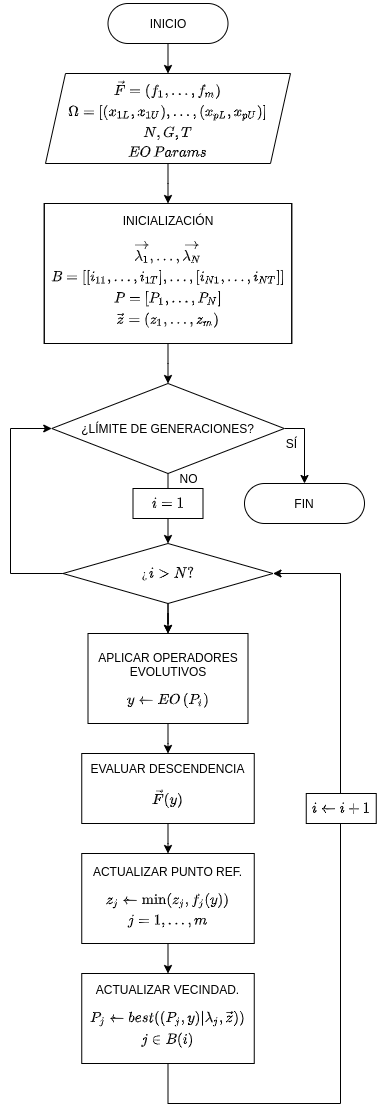

The diagram above was exported from draw.io. Its source (the exported page's mxGraphModel, read from the mxfile embedded in the PNG):
<mxGraphModel dx="2250" dy="1360" grid="1" gridSize="10" guides="1" tooltips="1" connect="1" arrows="1" fold="1" page="1" pageScale="1" pageWidth="827" pageHeight="1169" math="1" shadow="0">
  <root>
    <mxCell id="WIyWlLk6GJQsqaUBKTNV-0" />
    <mxCell id="WIyWlLk6GJQsqaUBKTNV-1" parent="WIyWlLk6GJQsqaUBKTNV-0" />
    <mxCell id="miypJIQpPXJGWJYYTx71-1" style="edgeStyle=orthogonalEdgeStyle;rounded=0;orthogonalLoop=1;jettySize=auto;html=1;exitX=0.5;exitY=1;exitDx=0;exitDy=0;entryX=0.5;entryY=0;entryDx=0;entryDy=0;" edge="1" parent="WIyWlLk6GJQsqaUBKTNV-1" source="WIyWlLk6GJQsqaUBKTNV-3" target="miypJIQpPXJGWJYYTx71-0">
      <mxGeometry relative="1" as="geometry" />
    </mxCell>
    <mxCell id="WIyWlLk6GJQsqaUBKTNV-3" value="INICIO" style="rounded=1;whiteSpace=wrap;html=1;fontSize=12;glass=0;strokeWidth=1;shadow=0;arcSize=50;" parent="WIyWlLk6GJQsqaUBKTNV-1" vertex="1">
      <mxGeometry x="157.5" y="40" width="120" height="40" as="geometry" />
    </mxCell>
    <mxCell id="miypJIQpPXJGWJYYTx71-3" style="edgeStyle=orthogonalEdgeStyle;rounded=0;orthogonalLoop=1;jettySize=auto;html=1;exitX=0.5;exitY=1;exitDx=0;exitDy=0;" edge="1" parent="WIyWlLk6GJQsqaUBKTNV-1" source="miypJIQpPXJGWJYYTx71-0" target="miypJIQpPXJGWJYYTx71-2">
      <mxGeometry relative="1" as="geometry" />
    </mxCell>
    <mxCell id="miypJIQpPXJGWJYYTx71-0" value="$$\vec{F}=(f_1, \dots, f_m)\\&lt;br&gt;\Omega = [(x_{1L}, x_{1U}), \dots, (x_{pL}, x_{pU})&lt;br&gt;&amp;nbsp;]\\ N, G, T \\ EO \, Params$$" style="shape=parallelogram;perimeter=parallelogramPerimeter;whiteSpace=wrap;html=1;fixedSize=1;" vertex="1" parent="WIyWlLk6GJQsqaUBKTNV-1">
      <mxGeometry x="95" y="110" width="245" height="90" as="geometry" />
    </mxCell>
    <mxCell id="miypJIQpPXJGWJYYTx71-5" style="edgeStyle=orthogonalEdgeStyle;rounded=0;orthogonalLoop=1;jettySize=auto;html=1;exitX=0.5;exitY=1;exitDx=0;exitDy=0;" edge="1" parent="WIyWlLk6GJQsqaUBKTNV-1" source="miypJIQpPXJGWJYYTx71-2" target="miypJIQpPXJGWJYYTx71-4">
      <mxGeometry relative="1" as="geometry" />
    </mxCell>
    <mxCell id="miypJIQpPXJGWJYYTx71-2" value="INICIALIZACIÓN&lt;br&gt;$$\begin{array}{c}&lt;br&gt;\vec{\lambda_1}, \dots, \vec{\lambda_N}\\&lt;br&gt;B = [[i_{11}, \dots, i_{1T}], \dots, [i_{N1}, \dots, i_{NT}]&lt;br&gt;]\\&lt;br&gt;P= \left[P_{1}, \dots, P_{N}&lt;br&gt;\right]\\&lt;br&gt;\vec{z}=(z_1, \dots, z_m)&lt;br&gt;&amp;nbsp;\end{array}&lt;br&gt;&amp;nbsp;$$" style="shape=process;whiteSpace=wrap;html=1;backgroundOutline=1;size=0;verticalAlign=bottom;" vertex="1" parent="WIyWlLk6GJQsqaUBKTNV-1">
      <mxGeometry x="93.75" y="240" width="247.5" height="140" as="geometry" />
    </mxCell>
    <mxCell id="miypJIQpPXJGWJYYTx71-7" style="edgeStyle=orthogonalEdgeStyle;rounded=0;orthogonalLoop=1;jettySize=auto;html=1;exitX=1;exitY=0.5;exitDx=0;exitDy=0;entryX=0.5;entryY=0;entryDx=0;entryDy=0;" edge="1" parent="WIyWlLk6GJQsqaUBKTNV-1" source="miypJIQpPXJGWJYYTx71-4" target="miypJIQpPXJGWJYYTx71-6">
      <mxGeometry relative="1" as="geometry">
        <mxPoint x="511.25" y="415" as="sourcePoint" />
      </mxGeometry>
    </mxCell>
    <mxCell id="miypJIQpPXJGWJYYTx71-9" style="edgeStyle=orthogonalEdgeStyle;rounded=0;orthogonalLoop=1;jettySize=auto;html=1;exitX=0.5;exitY=1;exitDx=0;exitDy=0;" edge="1" parent="WIyWlLk6GJQsqaUBKTNV-1" source="miypJIQpPXJGWJYYTx71-4" target="miypJIQpPXJGWJYYTx71-8">
      <mxGeometry relative="1" as="geometry" />
    </mxCell>
    <mxCell id="miypJIQpPXJGWJYYTx71-4" value="¿LÍMITE DE GENERACIONES?" style="rhombus;whiteSpace=wrap;html=1;" vertex="1" parent="WIyWlLk6GJQsqaUBKTNV-1">
      <mxGeometry x="101.25" y="420" width="232.5" height="90" as="geometry" />
    </mxCell>
    <mxCell id="miypJIQpPXJGWJYYTx71-6" value="FIN" style="rounded=1;whiteSpace=wrap;html=1;fontSize=12;glass=0;strokeWidth=1;shadow=0;arcSize=50;" vertex="1" parent="WIyWlLk6GJQsqaUBKTNV-1">
      <mxGeometry x="294" y="520" width="120" height="40" as="geometry" />
    </mxCell>
    <mxCell id="miypJIQpPXJGWJYYTx71-10" style="edgeStyle=orthogonalEdgeStyle;rounded=0;orthogonalLoop=1;jettySize=auto;html=1;exitX=0.5;exitY=1;exitDx=0;exitDy=0;entryX=0.5;entryY=0;entryDx=0;entryDy=0;" edge="1" parent="WIyWlLk6GJQsqaUBKTNV-1" source="miypJIQpPXJGWJYYTx71-8" target="miypJIQpPXJGWJYYTx71-13">
      <mxGeometry relative="1" as="geometry">
        <mxPoint x="217.5" y="630" as="targetPoint" />
      </mxGeometry>
    </mxCell>
    <mxCell id="miypJIQpPXJGWJYYTx71-24" style="edgeStyle=orthogonalEdgeStyle;rounded=0;orthogonalLoop=1;jettySize=auto;html=1;exitX=0;exitY=0.5;exitDx=0;exitDy=0;entryX=0;entryY=0.5;entryDx=0;entryDy=0;" edge="1" parent="WIyWlLk6GJQsqaUBKTNV-1" source="miypJIQpPXJGWJYYTx71-8" target="miypJIQpPXJGWJYYTx71-4">
      <mxGeometry relative="1" as="geometry">
        <Array as="points">
          <mxPoint x="60" y="610" />
          <mxPoint x="60" y="465" />
        </Array>
      </mxGeometry>
    </mxCell>
    <mxCell id="miypJIQpPXJGWJYYTx71-25" value="" style="edgeStyle=orthogonalEdgeStyle;rounded=0;orthogonalLoop=1;jettySize=auto;html=1;" edge="1" parent="WIyWlLk6GJQsqaUBKTNV-1" source="miypJIQpPXJGWJYYTx71-8" target="miypJIQpPXJGWJYYTx71-13">
      <mxGeometry relative="1" as="geometry" />
    </mxCell>
    <mxCell id="miypJIQpPXJGWJYYTx71-8" value="$$ ¿ i &amp;gt; N ?$$" style="rhombus;whiteSpace=wrap;html=1;" vertex="1" parent="WIyWlLk6GJQsqaUBKTNV-1">
      <mxGeometry x="112.5" y="580" width="210" height="60" as="geometry" />
    </mxCell>
    <mxCell id="miypJIQpPXJGWJYYTx71-17" style="edgeStyle=orthogonalEdgeStyle;rounded=0;orthogonalLoop=1;jettySize=auto;html=1;exitX=0.5;exitY=1;exitDx=0;exitDy=0;" edge="1" parent="WIyWlLk6GJQsqaUBKTNV-1" source="miypJIQpPXJGWJYYTx71-13" target="miypJIQpPXJGWJYYTx71-16">
      <mxGeometry relative="1" as="geometry" />
    </mxCell>
    <mxCell id="miypJIQpPXJGWJYYTx71-13" value="APLICAR OPERADORES EVOLUTIVOS $$ y \gets EO\left(P_{i}\right) $$" style="rounded=0;whiteSpace=wrap;html=1;verticalAlign=bottom;" vertex="1" parent="WIyWlLk6GJQsqaUBKTNV-1">
      <mxGeometry x="137.5" y="670" width="160" height="90" as="geometry" />
    </mxCell>
    <mxCell id="miypJIQpPXJGWJYYTx71-14" value="SÍ" style="text;html=1;align=center;verticalAlign=middle;resizable=0;points=[];autosize=1;" vertex="1" parent="WIyWlLk6GJQsqaUBKTNV-1">
      <mxGeometry x="325.75" y="470" width="30" height="20" as="geometry" />
    </mxCell>
    <mxCell id="miypJIQpPXJGWJYYTx71-15" value="NO" style="text;html=1;align=center;verticalAlign=middle;resizable=0;points=[];autosize=1;" vertex="1" parent="WIyWlLk6GJQsqaUBKTNV-1">
      <mxGeometry x="222.5" y="505" width="30" height="20" as="geometry" />
    </mxCell>
    <mxCell id="miypJIQpPXJGWJYYTx71-19" style="edgeStyle=orthogonalEdgeStyle;rounded=0;orthogonalLoop=1;jettySize=auto;html=1;exitX=0.5;exitY=1;exitDx=0;exitDy=0;" edge="1" parent="WIyWlLk6GJQsqaUBKTNV-1" source="miypJIQpPXJGWJYYTx71-16" target="miypJIQpPXJGWJYYTx71-18">
      <mxGeometry relative="1" as="geometry" />
    </mxCell>
    <mxCell id="miypJIQpPXJGWJYYTx71-16" value="EVALUAR DESCENDENCIA&lt;br&gt;$$ \vec{F}(y)$$" style="whiteSpace=wrap;html=1;verticalAlign=bottom;" vertex="1" parent="WIyWlLk6GJQsqaUBKTNV-1">
      <mxGeometry x="131.25" y="790" width="172.5" height="70" as="geometry" />
    </mxCell>
    <mxCell id="miypJIQpPXJGWJYYTx71-22" style="edgeStyle=orthogonalEdgeStyle;rounded=0;orthogonalLoop=1;jettySize=auto;html=1;exitX=0.5;exitY=1;exitDx=0;exitDy=0;entryX=0.5;entryY=0;entryDx=0;entryDy=0;" edge="1" parent="WIyWlLk6GJQsqaUBKTNV-1" source="miypJIQpPXJGWJYYTx71-18" target="miypJIQpPXJGWJYYTx71-20">
      <mxGeometry relative="1" as="geometry" />
    </mxCell>
    <mxCell id="miypJIQpPXJGWJYYTx71-18" value="ACTUALIZAR PUNTO REF.&lt;br&gt;$$ z_{j} \gets \min(z_j, f_{j}(y)&lt;br&gt;)\\ j = 1, \dots, m $$" style="whiteSpace=wrap;html=1;align=center;verticalAlign=bottom;" vertex="1" parent="WIyWlLk6GJQsqaUBKTNV-1">
      <mxGeometry x="131.25" y="890" width="172.5" height="90" as="geometry" />
    </mxCell>
    <mxCell id="miypJIQpPXJGWJYYTx71-23" style="edgeStyle=orthogonalEdgeStyle;rounded=0;orthogonalLoop=1;jettySize=auto;html=1;exitX=0.5;exitY=1;exitDx=0;exitDy=0;entryX=1;entryY=0.5;entryDx=0;entryDy=0;" edge="1" parent="WIyWlLk6GJQsqaUBKTNV-1" source="miypJIQpPXJGWJYYTx71-20" target="miypJIQpPXJGWJYYTx71-8">
      <mxGeometry relative="1" as="geometry">
        <mxPoint x="320" y="590" as="targetPoint" />
        <Array as="points">
          <mxPoint x="218" y="1140" />
          <mxPoint x="390" y="1140" />
          <mxPoint x="390" y="610" />
        </Array>
      </mxGeometry>
    </mxCell>
    <mxCell id="miypJIQpPXJGWJYYTx71-20" value="ACTUALIZAR VECINDAD.&lt;br&gt;$$ P_{j} \gets best((P_{j}, y) | \lambda_j, \vec{z})&amp;nbsp;&lt;br&gt;)\\ j \in B(i) $$" style="whiteSpace=wrap;html=1;align=center;verticalAlign=bottom;" vertex="1" parent="WIyWlLk6GJQsqaUBKTNV-1">
      <mxGeometry x="131.25" y="1010" width="172.5" height="90" as="geometry" />
    </mxCell>
    <mxCell id="miypJIQpPXJGWJYYTx71-26" value="$$ i = 1 $$" style="whiteSpace=wrap;html=1;align=center;" vertex="1" parent="WIyWlLk6GJQsqaUBKTNV-1">
      <mxGeometry x="182.5" y="525" width="70" height="30" as="geometry" />
    </mxCell>
    <mxCell id="miypJIQpPXJGWJYYTx71-27" value="$$ i \gets i+1 $$" style="whiteSpace=wrap;html=1;align=center;" vertex="1" parent="WIyWlLk6GJQsqaUBKTNV-1">
      <mxGeometry x="355.75" y="830" width="70" height="30" as="geometry" />
    </mxCell>
  </root>
</mxGraphModel>